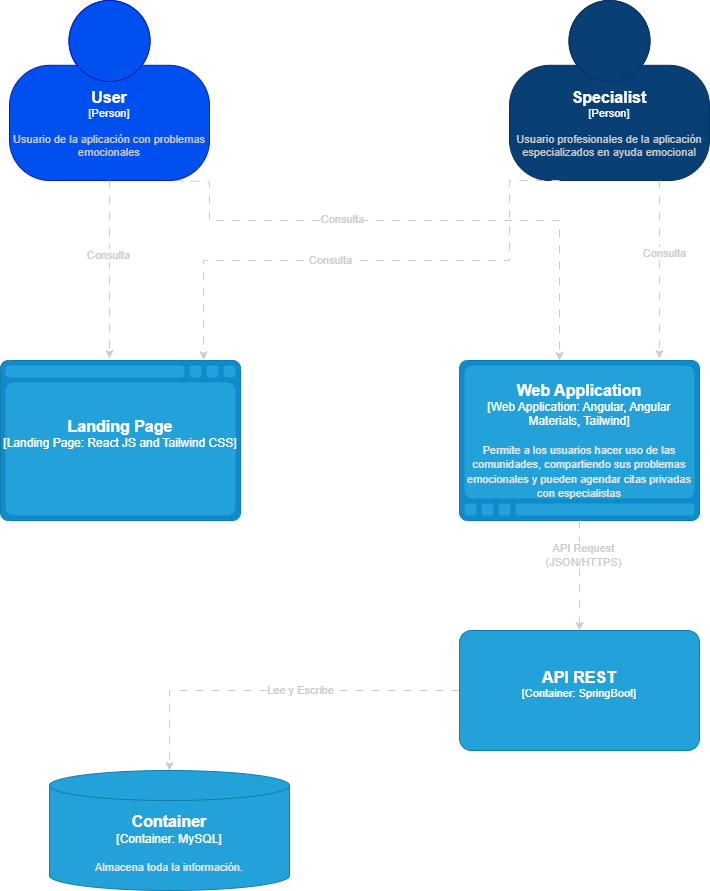

The diagram above was exported from draw.io. Its source (the exported page's mxGraphModel, read from the mxfile embedded in the PNG):
<mxGraphModel dx="1533" dy="2456" grid="1" gridSize="10" guides="1" tooltips="1" connect="1" arrows="1" fold="1" page="1" pageScale="1" pageWidth="827" pageHeight="1169" math="0" shadow="0">
  <root>
    <mxCell id="0" />
    <mxCell id="1" parent="0" />
    <mxCell id="K_z1bY4GQ1JIxkbyvkne-16" style="edgeStyle=orthogonalEdgeStyle;rounded=0;orthogonalLoop=1;jettySize=auto;html=1;exitX=0.75;exitY=1;exitDx=0;exitDy=0;exitPerimeter=0;dashed=1;dashPattern=8 8;fontColor=#CCCCCC;strokeColor=#CCCCCC;" edge="1" parent="1" source="K_z1bY4GQ1JIxkbyvkne-9" target="K_z1bY4GQ1JIxkbyvkne-12">
      <mxGeometry relative="1" as="geometry">
        <Array as="points">
          <mxPoint x="1450" y="-359" />
          <mxPoint x="1450" y="-320" />
          <mxPoint x="1800" y="-320" />
        </Array>
      </mxGeometry>
    </mxCell>
    <mxCell id="K_z1bY4GQ1JIxkbyvkne-24" value="Consulta" style="edgeLabel;html=1;align=center;verticalAlign=middle;resizable=0;points=[];fontColor=#CCCCCC;" vertex="1" connectable="0" parent="K_z1bY4GQ1JIxkbyvkne-16">
      <mxGeometry x="-0.2341" y="2" relative="1" as="geometry">
        <mxPoint as="offset" />
      </mxGeometry>
    </mxCell>
    <object placeholders="1" c4Name="User" c4Type="Person" c4Description="Usuario de la aplicación con problemas emocionales" label="&lt;font style=&quot;font-size: 16px&quot;&gt;&lt;b&gt;%c4Name%&lt;/b&gt;&lt;/font&gt;&lt;div&gt;[%c4Type%]&lt;/div&gt;&lt;br&gt;&lt;div&gt;&lt;font style=&quot;font-size: 11px&quot;&gt;&lt;font color=&quot;#cccccc&quot;&gt;%c4Description%&lt;/font&gt;&lt;/div&gt;" id="K_z1bY4GQ1JIxkbyvkne-9">
      <mxCell style="html=1;fontSize=11;dashed=0;whiteSpace=wrap;fillColor=#0050ef;strokeColor=#001DBC;shape=mxgraph.c4.person2;align=center;metaEdit=1;points=[[0.5,0,0],[1,0.5,0],[1,0.75,0],[0.75,1,0],[0.5,1,0],[0.25,1,0],[0,0.75,0],[0,0.5,0]];resizable=0;fontColor=#ffffff;" vertex="1" parent="1">
        <mxGeometry x="1250" y="-540" width="200" height="180" as="geometry" />
      </mxCell>
    </object>
    <object placeholders="1" c4Name="Specialist" c4Type="Person" c4Description="Usuario profesionales de la aplicación especializados en ayuda emocional" label="&lt;font style=&quot;font-size: 16px&quot;&gt;&lt;b&gt;%c4Name%&lt;/b&gt;&lt;/font&gt;&lt;div&gt;[%c4Type%]&lt;/div&gt;&lt;br&gt;&lt;div&gt;&lt;font style=&quot;font-size: 11px&quot;&gt;&lt;font color=&quot;#cccccc&quot;&gt;%c4Description%&lt;/font&gt;&lt;/div&gt;" id="K_z1bY4GQ1JIxkbyvkne-10">
      <mxCell style="html=1;fontSize=11;dashed=0;whiteSpace=wrap;fillColor=#083F75;strokeColor=#06315C;fontColor=#ffffff;shape=mxgraph.c4.person2;align=center;metaEdit=1;points=[[0.5,0,0],[1,0.5,0],[1,0.75,0],[0.75,1,0],[0.5,1,0],[0.25,1,0],[0,0.75,0],[0,0.5,0]];resizable=0;" vertex="1" parent="1">
        <mxGeometry x="1750" y="-540" width="200" height="180" as="geometry" />
      </mxCell>
    </object>
    <object c4Name="" c4Type="Landing Page" c4Technology="React JS and Tailwind CSS" c4Description="" label="&lt;font style=&quot;font-size: 16px&quot;&gt;&lt;b&gt;%c4Type%&lt;/b&gt;&lt;/font&gt;&lt;div&gt;[%c4Type%:&amp;nbsp;%c4Technology%]&lt;/div&gt;&lt;br&gt;&lt;div&gt;&lt;font style=&quot;font-size: 11px&quot;&gt;&lt;font color=&quot;#E6E6E6&quot;&gt;%c4Description%&lt;/font&gt;&lt;/div&gt;" placeholders="1" id="K_z1bY4GQ1JIxkbyvkne-11">
      <mxCell style="shape=mxgraph.c4.webBrowserContainer2;whiteSpace=wrap;html=1;boundedLbl=1;rounded=0;labelBackgroundColor=none;strokeColor=#118ACD;fillColor=#23A2D9;strokeColor=#118ACD;strokeColor2=#0E7DAD;fontSize=12;fontColor=#ffffff;align=center;metaEdit=1;points=[[0.5,0,0],[1,0.25,0],[1,0.5,0],[1,0.75,0],[0.5,1,0],[0,0.75,0],[0,0.5,0],[0,0.25,0]];resizable=0;" vertex="1" parent="1">
        <mxGeometry x="1241" y="-180" width="240" height="160" as="geometry" />
      </mxCell>
    </object>
    <object placeholders="1" c4Name="" c4Type="Web Application" c4Technology="Angular, Angular Materials, Tailwind" c4Description="Permite a los usuarios hacer uso de las comunidades, compartiendo sus problemas emocionales y pueden agendar citas privadas con especialistas" label="&lt;font style=&quot;font-size: 16px&quot;&gt;&lt;b&gt;%c4Type%&lt;/b&gt;&lt;/font&gt;&lt;div&gt;[%c4Type%:&amp;nbsp;%c4Technology%]&lt;/div&gt;&lt;br&gt;&lt;div&gt;&lt;font style=&quot;font-size: 11px&quot;&gt;&lt;font color=&quot;#E6E6E6&quot;&gt;%c4Description%&lt;/font&gt;&lt;/div&gt;" id="K_z1bY4GQ1JIxkbyvkne-12">
      <mxCell style="shape=mxgraph.c4.webBrowserContainer2;whiteSpace=wrap;html=1;boundedLbl=1;rounded=0;labelBackgroundColor=none;strokeColor=#118ACD;fillColor=#23A2D9;strokeColor=#118ACD;strokeColor2=#0E7DAD;fontSize=12;fontColor=#ffffff;align=center;metaEdit=1;points=[[0.5,0,0],[1,0.25,0],[1,0.5,0],[1,0.75,0],[0.5,1,0],[0,0.75,0],[0,0.5,0],[0,0.25,0]];resizable=0;direction=west;" vertex="1" parent="1">
        <mxGeometry x="1700" y="-180" width="240" height="160" as="geometry" />
      </mxCell>
    </object>
    <mxCell id="K_z1bY4GQ1JIxkbyvkne-22" style="edgeStyle=orthogonalEdgeStyle;rounded=0;orthogonalLoop=1;jettySize=auto;html=1;exitX=0;exitY=0.5;exitDx=0;exitDy=0;exitPerimeter=0;dashed=1;dashPattern=8 8;fontColor=#CCCCCC;strokeColor=#CCCCCC;" edge="1" parent="1" source="K_z1bY4GQ1JIxkbyvkne-13" target="K_z1bY4GQ1JIxkbyvkne-14">
      <mxGeometry relative="1" as="geometry" />
    </mxCell>
    <mxCell id="K_z1bY4GQ1JIxkbyvkne-30" value="Lee y Escribe" style="edgeLabel;html=1;align=center;verticalAlign=middle;resizable=0;points=[];fontColor=#CCCCCC;" vertex="1" connectable="0" parent="K_z1bY4GQ1JIxkbyvkne-22">
      <mxGeometry x="-0.1326" y="-1" relative="1" as="geometry">
        <mxPoint as="offset" />
      </mxGeometry>
    </mxCell>
    <object placeholders="1" c4Name="API REST" c4Type="Container" c4Technology="SpringBoot" c4Description="" label="&lt;font style=&quot;font-size: 16px&quot;&gt;&lt;b&gt;%c4Name%&lt;/b&gt;&lt;/font&gt;&lt;div&gt;[%c4Type%: %c4Technology%]&lt;/div&gt;&lt;br&gt;&lt;div&gt;&lt;font style=&quot;font-size: 11px&quot;&gt;&lt;font color=&quot;#E6E6E6&quot;&gt;%c4Description%&lt;/font&gt;&lt;/div&gt;" id="K_z1bY4GQ1JIxkbyvkne-13">
      <mxCell style="rounded=1;whiteSpace=wrap;html=1;fontSize=11;labelBackgroundColor=none;fillColor=#23A2D9;fontColor=#ffffff;align=center;arcSize=10;strokeColor=#0E7DAD;metaEdit=1;resizable=0;points=[[0.25,0,0],[0.5,0,0],[0.75,0,0],[1,0.25,0],[1,0.5,0],[1,0.75,0],[0.75,1,0],[0.5,1,0],[0.25,1,0],[0,0.75,0],[0,0.5,0],[0,0.25,0]];" vertex="1" parent="1">
        <mxGeometry x="1700" y="90" width="240" height="120" as="geometry" />
      </mxCell>
    </object>
    <object placeholders="1" c4Name="Database" c4Type="Container" c4Technology="MySQL" c4Description="Almacena toda la información." label="&lt;font style=&quot;font-size: 16px&quot;&gt;&lt;b&gt;%c4Type%&lt;/b&gt;&lt;/font&gt;&lt;div&gt;[%c4Type%:&amp;nbsp;%c4Technology%]&lt;/div&gt;&lt;br&gt;&lt;div&gt;&lt;font style=&quot;font-size: 11px&quot;&gt;&lt;font color=&quot;#E6E6E6&quot;&gt;%c4Description%&lt;/font&gt;&lt;/div&gt;" id="K_z1bY4GQ1JIxkbyvkne-14">
      <mxCell style="shape=cylinder3;size=15;whiteSpace=wrap;html=1;boundedLbl=1;rounded=0;labelBackgroundColor=none;fillColor=#23A2D9;fontSize=12;fontColor=#ffffff;align=center;strokeColor=#0E7DAD;metaEdit=1;points=[[0.5,0,0],[1,0.25,0],[1,0.5,0],[1,0.75,0],[0.5,1,0],[0,0.75,0],[0,0.5,0],[0,0.25,0]];resizable=0;" vertex="1" parent="1">
        <mxGeometry x="1290" y="230" width="240" height="120" as="geometry" />
      </mxCell>
    </object>
    <mxCell id="K_z1bY4GQ1JIxkbyvkne-18" style="edgeStyle=orthogonalEdgeStyle;rounded=0;orthogonalLoop=1;jettySize=auto;html=1;exitX=0.75;exitY=1;exitDx=0;exitDy=0;exitPerimeter=0;entryX=0.167;entryY=1.012;entryDx=0;entryDy=0;entryPerimeter=0;dashed=1;dashPattern=8 8;fontColor=#CCCCCC;strokeColor=#CCCCCC;" edge="1" parent="1" source="K_z1bY4GQ1JIxkbyvkne-10" target="K_z1bY4GQ1JIxkbyvkne-12">
      <mxGeometry relative="1" as="geometry" />
    </mxCell>
    <mxCell id="K_z1bY4GQ1JIxkbyvkne-26" value="Consulta" style="edgeLabel;html=1;align=center;verticalAlign=middle;resizable=0;points=[];fontColor=#CCCCCC;" vertex="1" connectable="0" parent="K_z1bY4GQ1JIxkbyvkne-18">
      <mxGeometry x="-0.1888" y="4" relative="1" as="geometry">
        <mxPoint as="offset" />
      </mxGeometry>
    </mxCell>
    <mxCell id="K_z1bY4GQ1JIxkbyvkne-19" style="edgeStyle=orthogonalEdgeStyle;rounded=0;orthogonalLoop=1;jettySize=auto;html=1;exitX=0.5;exitY=1;exitDx=0;exitDy=0;exitPerimeter=0;entryX=0.454;entryY=-0.012;entryDx=0;entryDy=0;entryPerimeter=0;dashed=1;dashPattern=8 8;strokeColor=#CCCCCC;" edge="1" parent="1" source="K_z1bY4GQ1JIxkbyvkne-9" target="K_z1bY4GQ1JIxkbyvkne-11">
      <mxGeometry relative="1" as="geometry" />
    </mxCell>
    <mxCell id="K_z1bY4GQ1JIxkbyvkne-23" value="Consulta" style="edgeLabel;html=1;align=center;verticalAlign=middle;resizable=0;points=[];fontColor=#CCCCCC;" vertex="1" connectable="0" parent="K_z1bY4GQ1JIxkbyvkne-19">
      <mxGeometry x="-0.1561" y="-2" relative="1" as="geometry">
        <mxPoint y="-1" as="offset" />
      </mxGeometry>
    </mxCell>
    <mxCell id="K_z1bY4GQ1JIxkbyvkne-20" style="edgeStyle=orthogonalEdgeStyle;rounded=0;orthogonalLoop=1;jettySize=auto;html=1;entryX=0.846;entryY=-0.004;entryDx=0;entryDy=0;entryPerimeter=0;exitX=0.25;exitY=1;exitDx=0;exitDy=0;exitPerimeter=0;dashed=1;dashPattern=8 8;fontColor=#CCCCCC;strokeColor=#CCCCCC;" edge="1" parent="1" source="K_z1bY4GQ1JIxkbyvkne-10" target="K_z1bY4GQ1JIxkbyvkne-11">
      <mxGeometry relative="1" as="geometry">
        <mxPoint x="1790" y="-350" as="sourcePoint" />
        <Array as="points">
          <mxPoint x="1750" y="-360" />
          <mxPoint x="1750" y="-280" />
          <mxPoint x="1444" y="-280" />
        </Array>
      </mxGeometry>
    </mxCell>
    <mxCell id="K_z1bY4GQ1JIxkbyvkne-25" value="Consulta" style="edgeLabel;html=1;align=center;verticalAlign=middle;resizable=0;points=[];fontColor=#CCCCCC;" vertex="1" connectable="0" parent="K_z1bY4GQ1JIxkbyvkne-20">
      <mxGeometry x="0.1586" y="-1" relative="1" as="geometry">
        <mxPoint as="offset" />
      </mxGeometry>
    </mxCell>
    <mxCell id="K_z1bY4GQ1JIxkbyvkne-21" style="edgeStyle=orthogonalEdgeStyle;rounded=0;orthogonalLoop=1;jettySize=auto;html=1;exitX=0.5;exitY=0;exitDx=0;exitDy=0;exitPerimeter=0;entryX=0.5;entryY=0;entryDx=0;entryDy=0;entryPerimeter=0;dashed=1;dashPattern=8 8;fontColor=#CCCCCC;strokeColor=#CCCCCC;" edge="1" parent="1" source="K_z1bY4GQ1JIxkbyvkne-12" target="K_z1bY4GQ1JIxkbyvkne-13">
      <mxGeometry relative="1" as="geometry" />
    </mxCell>
    <mxCell id="K_z1bY4GQ1JIxkbyvkne-27" value="API Request&lt;div&gt;(JSON/HTTPS)&lt;/div&gt;" style="edgeLabel;html=1;align=center;verticalAlign=middle;resizable=0;points=[];fontColor=#CCCCCC;" vertex="1" connectable="0" parent="K_z1bY4GQ1JIxkbyvkne-21">
      <mxGeometry x="-0.361" y="3" relative="1" as="geometry">
        <mxPoint y="-1" as="offset" />
      </mxGeometry>
    </mxCell>
  </root>
</mxGraphModel>